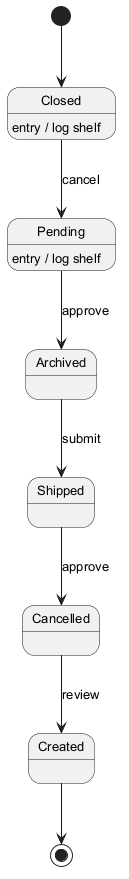

The diagram above was rendered by PlantUML. Its source (embedded in the PNG):
@startuml
skinparam defaultFontSize 13
[*] --> Closed
Closed --> Pending : cancel
Closed : entry / log shelf
Pending --> Archived : approve
Pending : entry / log shelf
Archived --> Shipped : submit
Shipped --> Cancelled : approve
Cancelled --> Created : review
Created --> [*]
@enduml